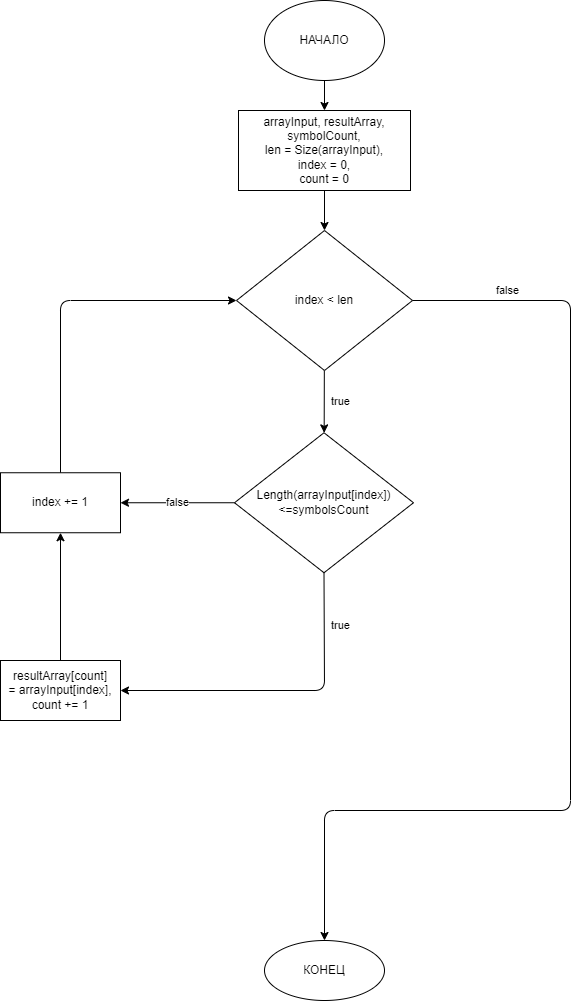

The diagram above was exported from draw.io. Its source (the exported page's mxGraphModel, read from the mxfile embedded in the PNG):
<mxGraphModel dx="1374" dy="541" grid="0" gridSize="10" guides="1" tooltips="1" connect="1" arrows="1" fold="1" page="1" pageScale="1" pageWidth="827" pageHeight="1169" math="0" shadow="0">
  <root>
    <mxCell id="0" />
    <mxCell id="1" parent="0" />
    <mxCell id="4" value="" style="edgeStyle=none;html=1;" edge="1" parent="1" source="2" target="3">
      <mxGeometry relative="1" as="geometry" />
    </mxCell>
    <mxCell id="2" value="НАЧАЛО" style="ellipse;whiteSpace=wrap;html=1;" parent="1" vertex="1">
      <mxGeometry x="354" y="30" width="120" height="80" as="geometry" />
    </mxCell>
    <mxCell id="6" style="edgeStyle=none;html=1;entryX=0.5;entryY=0;entryDx=0;entryDy=0;" edge="1" parent="1" source="3" target="5">
      <mxGeometry relative="1" as="geometry" />
    </mxCell>
    <mxCell id="3" value="arrayInput, resultArray, symbolCount,&lt;br&gt;len = Size(arrayInput),&lt;br&gt;index = 0,&lt;br&gt;count = 0" style="whiteSpace=wrap;html=1;" vertex="1" parent="1">
      <mxGeometry x="328" y="140" width="172" height="80" as="geometry" />
    </mxCell>
    <mxCell id="8" value="true" style="edgeStyle=none;html=1;" edge="1" parent="1" source="5" target="7">
      <mxGeometry y="16" relative="1" as="geometry">
        <mxPoint as="offset" />
      </mxGeometry>
    </mxCell>
    <mxCell id="5" value="index &amp;lt; len" style="rhombus;whiteSpace=wrap;html=1;" vertex="1" parent="1">
      <mxGeometry x="326" y="260" width="176" height="140" as="geometry" />
    </mxCell>
    <mxCell id="10" value="true" style="edgeStyle=none;html=1;exitX=0.5;exitY=1;exitDx=0;exitDy=0;" edge="1" parent="1" source="7" target="9">
      <mxGeometry x="-0.6711" y="16" relative="1" as="geometry">
        <mxPoint x="414" y="620" as="sourcePoint" />
        <Array as="points">
          <mxPoint x="414" y="720" />
        </Array>
        <mxPoint as="offset" />
      </mxGeometry>
    </mxCell>
    <mxCell id="12" value="false" style="edgeStyle=none;html=1;" edge="1" parent="1" source="7" target="11">
      <mxGeometry relative="1" as="geometry" />
    </mxCell>
    <mxCell id="7" value="Length(arrayInput[index]) &amp;lt;=symbolsCount" style="rhombus;whiteSpace=wrap;html=1;" vertex="1" parent="1">
      <mxGeometry x="324" y="462.25" width="179" height="140" as="geometry" />
    </mxCell>
    <mxCell id="14" value="" style="edgeStyle=none;html=1;entryX=0.5;entryY=1;entryDx=0;entryDy=0;" edge="1" parent="1" source="9" target="11">
      <mxGeometry relative="1" as="geometry">
        <mxPoint x="150" y="610" as="targetPoint" />
      </mxGeometry>
    </mxCell>
    <mxCell id="9" value="&lt;span&gt;resultArray[count] =&amp;nbsp;&lt;/span&gt;arrayInput[index],&lt;br&gt;count += 1" style="whiteSpace=wrap;html=1;" vertex="1" parent="1">
      <mxGeometry x="90" y="690" width="120" height="60" as="geometry" />
    </mxCell>
    <mxCell id="15" style="edgeStyle=none;html=1;entryX=0;entryY=0.5;entryDx=0;entryDy=0;" edge="1" parent="1" source="11" target="5">
      <mxGeometry relative="1" as="geometry">
        <Array as="points">
          <mxPoint x="150" y="330" />
        </Array>
      </mxGeometry>
    </mxCell>
    <mxCell id="11" value="index += 1" style="whiteSpace=wrap;html=1;" vertex="1" parent="1">
      <mxGeometry x="90" y="502.25" width="120" height="60" as="geometry" />
    </mxCell>
    <mxCell id="18" value="КОНЕЦ" style="ellipse;whiteSpace=wrap;html=1;" vertex="1" parent="1">
      <mxGeometry x="354" y="970" width="120" height="60" as="geometry" />
    </mxCell>
    <mxCell id="16" value="false" style="edgeStyle=none;html=1;exitX=1;exitY=0.5;exitDx=0;exitDy=0;entryX=0.5;entryY=0;entryDx=0;entryDy=0;labelBorderColor=none;" edge="1" parent="1" source="5" target="18">
      <mxGeometry x="-0.8173" y="10" relative="1" as="geometry">
        <mxPoint x="474" y="840" as="targetPoint" />
        <Array as="points">
          <mxPoint x="660" y="330" />
          <mxPoint x="660" y="840" />
          <mxPoint x="414" y="840" />
        </Array>
        <mxPoint as="offset" />
      </mxGeometry>
    </mxCell>
  </root>
</mxGraphModel>